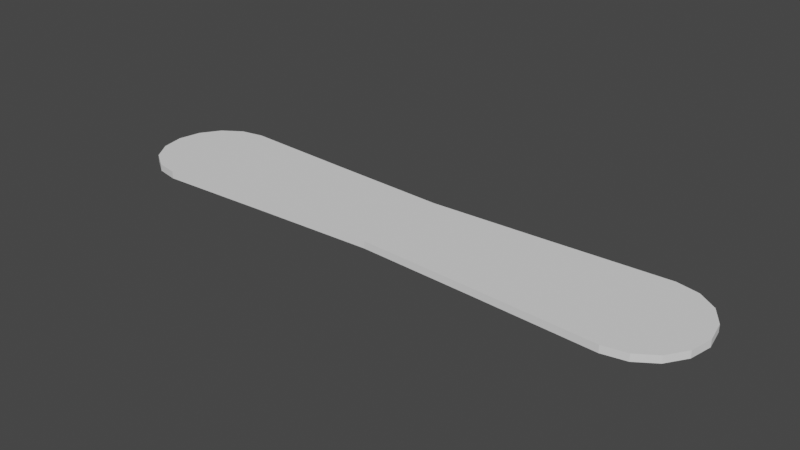 # Source: snowboard.blend  (saved by Blender 2.81.16; exported with 4.5.12 LTS)
import bpy
from mathutils import Matrix  # noqa: F401  (used for matrix-valued properties, if any)

bpy.ops.wm.read_factory_settings(use_empty=True)
scene = bpy.context.scene
scene.name = 'Scene'

# ---- collections
col_collection = bpy.data.collections.new('Collection'); scene.collection.children.link(col_collection)

# ---- world
world_world = bpy.data.worlds.new('World'); scene.world = world_world
world_world.use_nodes = True; world_world.node_tree.nodes.clear()
_N = world_world.node_tree.nodes; _L = world_world.node_tree.links
n0 = _N.new('ShaderNodeOutputWorld'); n0.name = 'World Output'; n0.location = (300, 300)
n1 = _N.new('ShaderNodeBackground'); n1.name = 'Background'; n1.location = (10, 300)
n1.inputs[0].default_value = (0.05088, 0.05088, 0.05088, 1.0)
_L.new(n1.outputs[0], n0.inputs[0])
n0.is_active_output = True
world_world.color = (0.05088, 0.05088, 0.05088)
world_world.use_sun_shadow = False
world_world.sun_shadow_jitter_overblur = 0.0

# ---- meshes
me_cylinder = bpy.data.meshes.new('Cylinder')
me_cylinder.from_pydata([(-1.0, 0.25, 0.0), (-1.0, 0.25, 0.03), (-1.0, -0.25, 0.0), (-1.0, -0.25, 0.03), (-1.096, -0.231, 0.0), (-1.096, -0.231, 0.03), (-1.177, -0.1768, 0.0), (-1.177, -0.1768, 0.03), (-1.231, -0.09567, 0.0), (-1.231, -0.09567, 0.03), (-1.25, 2.981e-09, 0.0), (-1.25, 2.981e-09, 0.03), (-1.231, 0.09567, 0.0), (-1.231, 0.09567, 0.03), (-1.177, 0.1768, 0.0), (-1.177, 0.1768, 0.03), (-1.096, 0.231, 0.0), (-1.096, 0.231, 0.03), (1.0, 0.25, 0.0), (1.0, 0.25, 0.03), (1.096, 0.231, 0.0), (1.096, 0.231, 0.03), (1.177, 0.1768, 0.0), (1.177, 0.1768, 0.03), (1.231, 0.09567, 0.0), (1.231, 0.09567, 0.03), (1.25, 1.233e-08, 0.0), (1.25, 1.233e-08, 0.03), (1.231, -0.09567, 0.0), (1.231, -0.09567, 0.03), (1.177, -0.1768, 0.0), (1.177, -0.1768, 0.03), (1.096, -0.231, 0.0), (1.096, -0.231, 0.03), (1.0, -0.25, 0.0), (1.0, -0.25, 0.03), (0.5, 0.225, 0.0), (0.0, 0.2025, 0.0), (-0.5, 0.225, 0.0), (-0.5, 0.225, 0.03), (0.0, 0.2025, 0.03), (0.5, 0.225, 0.03), (0.5, -0.225, 0.03), (0.0, -0.2025, 0.03), (-0.5, -0.225, 0.03), (-0.5, -0.225, 0.0), (5.96e-08, -0.2025, 0.0), (0.5, -0.225, 0.0)], [], [(36, 41, 19, 18), (42, 47, 34, 35), (2, 3, 5, 4), (4, 5, 7, 6), (6, 7, 9, 8), (8, 9, 11, 10), (10, 11, 13, 12), (12, 13, 15, 14), (14, 15, 17, 16), (16, 17, 1, 0), (18, 19, 21, 20), (20, 21, 23, 22), (22, 23, 25, 24), (24, 25, 27, 26), (26, 27, 29, 28), (28, 29, 31, 30), (30, 31, 33, 32), (32, 33, 35, 34), (1, 17, 15, 13, 11, 9, 7, 5, 3), (3, 44, 39, 1), (42, 35, 19, 41), (19, 35, 33, 31, 29, 27, 25, 23, 21), (44, 43, 40, 39), (43, 42, 41, 40), (3, 2, 45, 44), (44, 45, 46, 43), (43, 46, 47, 42), (0, 1, 39, 38), (38, 39, 40, 37), (37, 40, 41, 36)])
_uv = me_cylinder.uv_layers.new(name='UVMap')
_uv.uv.foreach_set('vector', [0.0, 0.5, 0.0, 1.0, 0.0, 1.0, 0.0, 0.5, 0.5, 1.0, 0.5, 0.5, 0.5, 0.5, 0.5, 1.0, 0.5, 0.5, 0.5, 1.0, 0.4375, 1.0, 0.4375, 0.5, 0.4375, 0.5, 0.4375, 1.0, 0.375, 1.0, 0.375, 0.5, 0.375, 0.5, 0.375, 1.0, 0.3125, 1.0, 0.3125, 0.5, 0.3125, 0.5, 0.3125, 1.0, 0.25, 1.0, 0.25, 0.5, 0.25, 0.5, 0.25, 1.0, 0.1875, 1.0, 0.1875, 0.5, 0.1875, 0.5, 0.1875, 1.0, 0.125, 1.0, 0.125, 0.5, 0.125, 0.5, 0.125, 1.0, 0.0625, 1.0, 0.0625, 0.5, 0.0625, 0.5, 0.0625, 1.0, 0.0, 1.0, 0.0, 0.5, 1.0, 0.5, 1.0, 1.0, 0.9375, 1.0, 0.9375, 0.5, 0.9375, 0.5, 0.9375, 1.0, 0.875, 1.0, 0.875, 0.5, 0.875, 0.5, 0.875, 1.0, 0.8125, 1.0, 0.8125, 0.5, 0.8125, 0.5, 0.8125, 1.0, 0.75, 1.0, 0.75, 0.5, 0.75, 0.5, 0.75, 1.0, 0.6875, 1.0, 0.6875, 0.5, 0.6875, 0.5, 0.6875, 1.0, 0.625, 1.0, 0.625, 0.5, 0.625, 0.5, 0.625, 1.0, 0.5625, 1.0, 0.5625, 0.5, 0.5625, 0.5, 0.5625, 1.0, 0.5, 1.0, 0.5, 0.5, 0.0, 1.0, 0.0625, 1.0, 0.125, 1.0, 0.1875, 1.0, 0.25, 1.0, 0.3125, 1.0, 0.375, 1.0, 0.4375, 1.0, 0.5, 1.0, 0.5, 1.0, 0.5, 1.0, 0.25, 1.0, 0.0, 1.0, 0.5, 1.0, 0.5, 1.0, 1.0, 1.0, 0.75, 1.0, 1.0, 1.0, 0.5, 1.0, 0.5625, 1.0, 0.625, 1.0, 0.6875, 1.0, 0.75, 1.0, 0.8125, 1.0, 0.875, 1.0, 0.9375, 1.0, 0.5, 1.0, 0.5, 1.0, 0.5, 1.0, 0.25, 1.0, 0.5, 1.0, 0.5, 1.0, 0.75, 1.0, 0.5, 1.0, 0.5, 1.0, 0.5, 0.5, 0.5, 0.5, 0.5, 1.0, 0.5, 1.0, 0.5, 0.5, 0.5, 0.5, 0.5, 1.0, 0.5, 1.0, 0.5, 0.5, 0.5, 0.5, 0.5, 1.0, 0.0, 0.5, 0.0, 1.0, 0.0, 1.0, 0.0, 0.5, 0.0, 0.5, 0.0, 1.0, 0.0, 1.0, 0.0, 0.5, 0.0, 0.5, 0.0, 1.0, 0.0, 1.0, 0.0, 0.5])
me_cylinder.use_remesh_fix_poles = True
me_cylinder.use_remesh_preserve_attributes = False
me_cylinder.use_mirror_vertex_groups = False
me_cylinder.update()

# ---- objects
ob_cylinder = bpy.data.objects.new('Cylinder', me_cylinder)

# ---- transforms, parenting, visibility, modifiers, constraints
ob_cylinder.location = (0.0, 0.0, 0.0)
ob_cylinder.lineart.crease_threshold = 0.0

# ---- collection membership
col_collection.objects.link(ob_cylinder)

# ---- scene / render settings (as saved in the file)
scene.frame_start = 1; scene.frame_end = 250; scene.frame_set(1)
scene.render.engine = 'BLENDER_EEVEE_NEXT'
scene.cycles.use_denoising = False
scene.cycles.samples = 128
scene.cycles.sampling_pattern = 'TABULATED_SOBOL'
scene.cycles.use_adaptive_sampling = False
scene.cycles.use_light_tree = False
scene.view_settings.view_transform = 'Filmic'
bpy.context.view_layer.update()

# ---- added for rendering (the .blend has no active camera and no usable light): camera, sun
cam_auto = bpy.data.cameras.new('AutoCamera')
cam_auto.lens = 50.0
cam_auto.sensor_width = 36.0
cam_auto.clip_end = 1000.0
ob_auto_camera = bpy.data.objects.new('AutoCamera', cam_auto)
scene.collection.objects.link(ob_auto_camera)
ob_auto_camera.location = (2.35903, -2.83084, 1.90223)
ob_auto_camera.rotation_euler = (1.09748, -7.21219e-08, 0.694738)
scene.camera = ob_auto_camera
light_auto_sun = bpy.data.lights.new('AutoSun', 'SUN')
light_auto_sun.energy = 3.0
light_auto_sun.angle = 0.0523599
ob_auto_sun = bpy.data.objects.new('AutoSun', light_auto_sun)
scene.collection.objects.link(ob_auto_sun)
ob_auto_sun.rotation_euler = (0.872665, 0.174533, 0.523599)
bpy.context.view_layer.update()
